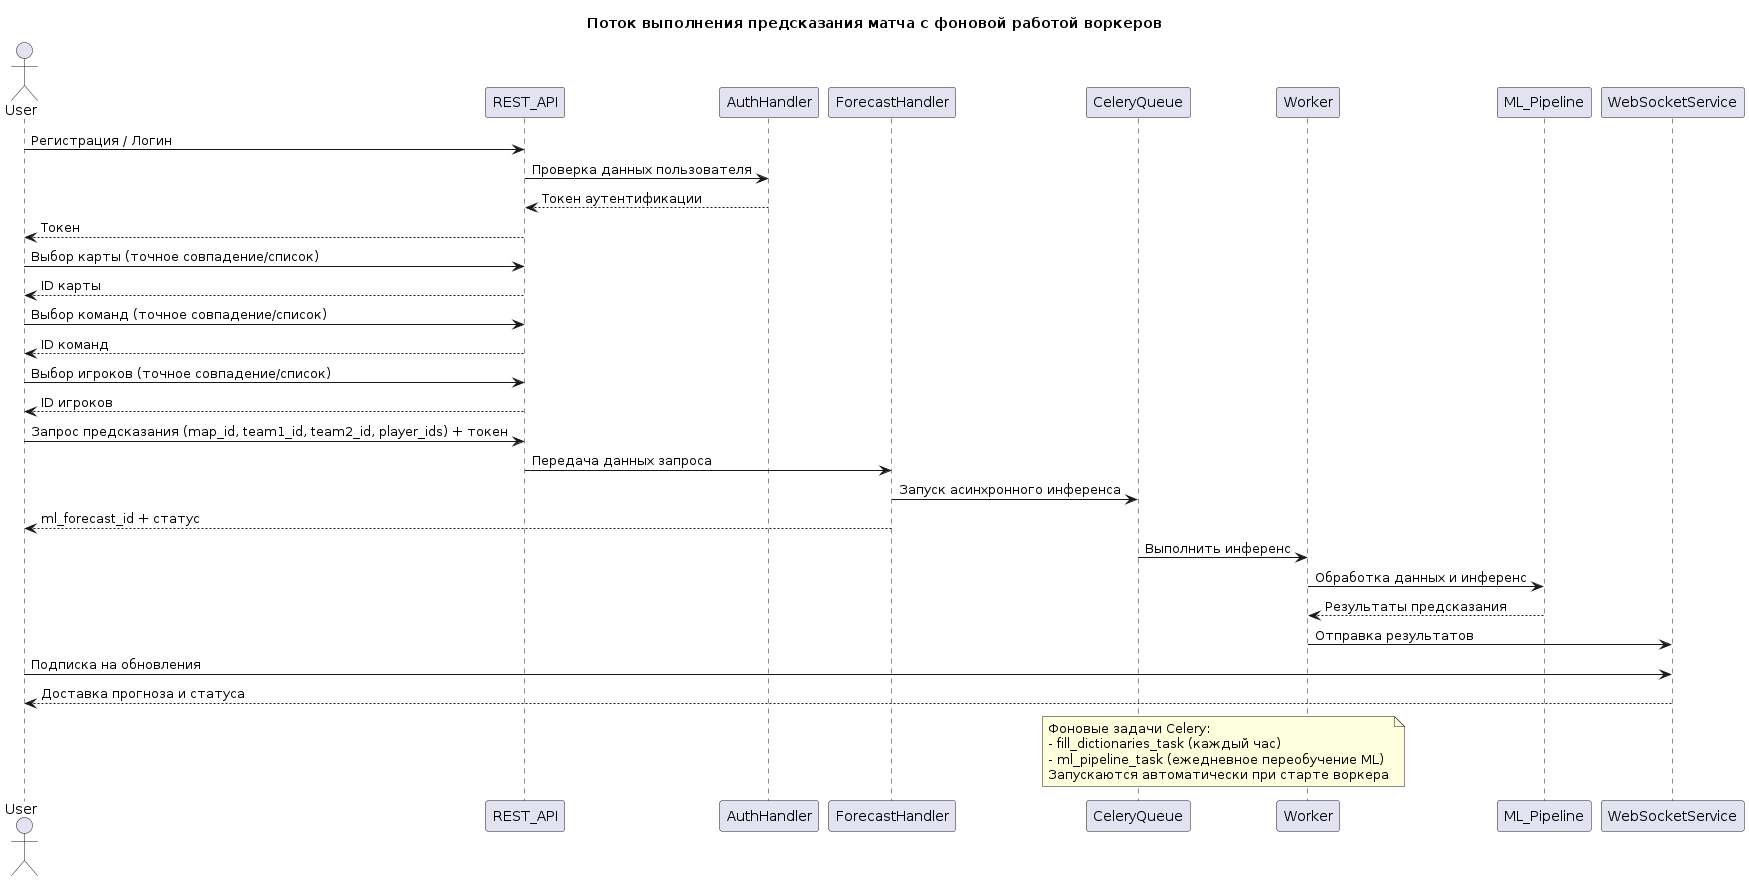

The diagram above was rendered by PlantUML. Its source (embedded in the PNG):
@startuml
title Поток выполнения предсказания матча с фоновой работой воркеров

actor User

participant REST_API
participant AuthHandler
participant ForecastHandler
participant CeleryQueue
participant Worker
participant ML_Pipeline
participant WebSocketService

' 0. Регистрация / аутентификация
User -> REST_API : Регистрация / Логин
REST_API -> AuthHandler : Проверка данных пользователя
AuthHandler --> REST_API : Токен аутентификации
REST_API --> User : Токен

' 1. Выбор карты, команд и игроков
User -> REST_API : Выбор карты (точное совпадение/список)
REST_API --> User : ID карты
User -> REST_API : Выбор команд (точное совпадение/список)
REST_API --> User : ID команд
User -> REST_API : Выбор игроков (точное совпадение/список)
REST_API --> User : ID игроков

' 2. Пользователь запрашивает предсказание
User -> REST_API : Запрос предсказания (map_id, team1_id, team2_id, player_ids) + токен
REST_API -> ForecastHandler : Передача данных запроса
ForecastHandler -> CeleryQueue : Запуск асинхронного инференса
ForecastHandler --> User : ml_forecast_id + статус

' 3. Асинхронный ML-пайплайн
CeleryQueue -> Worker : Выполнить инференс
Worker -> ML_Pipeline : Обработка данных и инференс
ML_Pipeline --> Worker : Результаты предсказания

' 4. Доставка результатов пользователю
Worker -> WebSocketService : Отправка результатов
User -> WebSocketService : Подписка на обновления
WebSocketService --> User : Доставка прогноза и статуса

' 5. Фоновая работа воркеров
note over Worker, CeleryQueue
Фоновые задачи Celery:
- fill_dictionaries_task (каждый час)
- ml_pipeline_task (ежедневное переобучение ML)
Запускаются автоматически при старте воркера
end note

@enduml